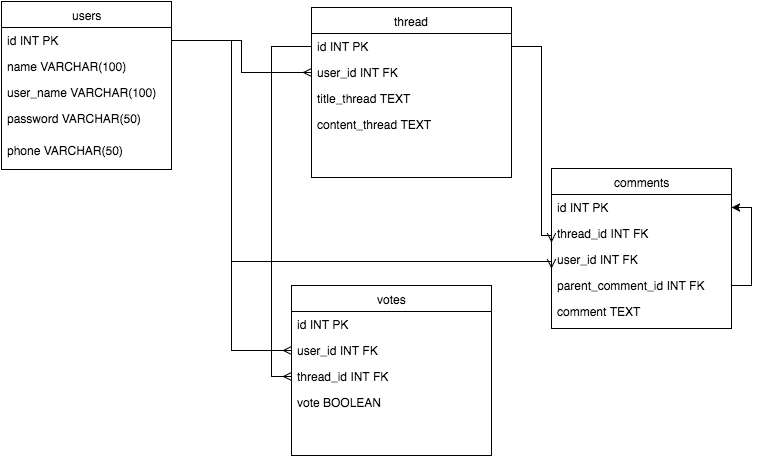

The diagram above was exported from draw.io. Its source (the exported page's mxGraphModel, read from the mxfile embedded in the PNG):
<mxGraphModel dx="887" dy="631" grid="1" gridSize="10" guides="1" tooltips="1" connect="1" arrows="1" fold="1" page="1" pageScale="1" pageWidth="850" pageHeight="1100" background="#ffffff" math="0" shadow="0">
  <root>
    <mxCell id="0" />
    <mxCell id="1" parent="0" />
    <mxCell id="2" value="users" style="swimlane;html=1;fontStyle=0;childLayout=stackLayout;horizontal=1;startSize=26;fillColor=none;horizontalStack=0;resizeParent=1;resizeLast=0;collapsible=1;marginBottom=0;swimlaneFillColor=#ffffff;" parent="1" vertex="1">
      <mxGeometry x="80" y="160" width="170" height="168" as="geometry" />
    </mxCell>
    <mxCell id="3" value="id INT PK" style="text;html=1;strokeColor=none;fillColor=none;align=left;verticalAlign=top;spacingLeft=4;spacingRight=4;whiteSpace=wrap;overflow=hidden;rotatable=0;points=[[0,0.5],[1,0.5]];portConstraint=eastwest;" parent="2" vertex="1">
      <mxGeometry y="26" width="170" height="26" as="geometry" />
    </mxCell>
    <mxCell id="4" value="name VARCHAR(100)" style="text;html=1;strokeColor=none;fillColor=none;align=left;verticalAlign=top;spacingLeft=4;spacingRight=4;whiteSpace=wrap;overflow=hidden;rotatable=0;points=[[0,0.5],[1,0.5]];portConstraint=eastwest;" parent="2" vertex="1">
      <mxGeometry y="52" width="170" height="26" as="geometry" />
    </mxCell>
    <mxCell id="9" value="user_name VARCHAR(100)" style="text;html=1;strokeColor=none;fillColor=none;align=left;verticalAlign=top;spacingLeft=4;spacingRight=4;whiteSpace=wrap;overflow=hidden;rotatable=0;points=[[0,0.5],[1,0.5]];portConstraint=eastwest;" parent="2" vertex="1">
      <mxGeometry y="78" width="170" height="26" as="geometry" />
    </mxCell>
    <mxCell id="8" value="password VARCHAR(50)" style="text;html=1;strokeColor=none;fillColor=none;align=left;verticalAlign=top;spacingLeft=4;spacingRight=4;whiteSpace=wrap;overflow=hidden;rotatable=0;points=[[0,0.5],[1,0.5]];portConstraint=eastwest;" parent="2" vertex="1">
      <mxGeometry y="104" width="170" height="32" as="geometry" />
    </mxCell>
    <mxCell id="53" value="phone VARCHAR(50)" style="text;html=1;strokeColor=none;fillColor=none;align=left;verticalAlign=top;spacingLeft=4;spacingRight=4;whiteSpace=wrap;overflow=hidden;rotatable=0;points=[[0,0.5],[1,0.5]];portConstraint=eastwest;" parent="2" vertex="1">
      <mxGeometry y="136" width="170" height="32" as="geometry" />
    </mxCell>
    <mxCell id="55" value="thread" style="swimlane;html=1;fontStyle=0;childLayout=stackLayout;horizontal=1;startSize=26;fillColor=none;horizontalStack=0;resizeParent=1;resizeLast=0;collapsible=1;marginBottom=0;swimlaneFillColor=#ffffff;" parent="1" vertex="1">
      <mxGeometry x="390" y="166" width="200" height="170" as="geometry" />
    </mxCell>
    <mxCell id="56" value="id INT PK" style="text;html=1;strokeColor=none;fillColor=none;align=left;verticalAlign=top;spacingLeft=4;spacingRight=4;whiteSpace=wrap;overflow=hidden;rotatable=0;points=[[0,0.5],[1,0.5]];portConstraint=eastwest;" parent="55" vertex="1">
      <mxGeometry y="26" width="200" height="26" as="geometry" />
    </mxCell>
    <mxCell id="57" value="user_id INT FK" style="text;html=1;strokeColor=none;fillColor=none;align=left;verticalAlign=top;spacingLeft=4;spacingRight=4;whiteSpace=wrap;overflow=hidden;rotatable=0;points=[[0,0.5],[1,0.5]];portConstraint=eastwest;" parent="55" vertex="1">
      <mxGeometry y="52" width="200" height="26" as="geometry" />
    </mxCell>
    <mxCell id="58" value="title_thread TEXT" style="text;html=1;strokeColor=none;fillColor=none;align=left;verticalAlign=top;spacingLeft=4;spacingRight=4;whiteSpace=wrap;overflow=hidden;rotatable=0;points=[[0,0.5],[1,0.5]];portConstraint=eastwest;" parent="55" vertex="1">
      <mxGeometry y="78" width="200" height="26" as="geometry" />
    </mxCell>
    <mxCell id="84" value="content_thread TEXT" style="text;html=1;strokeColor=none;fillColor=none;align=left;verticalAlign=top;spacingLeft=4;spacingRight=4;whiteSpace=wrap;overflow=hidden;rotatable=0;points=[[0,0.5],[1,0.5]];portConstraint=eastwest;" parent="55" vertex="1">
      <mxGeometry y="104" width="200" height="26" as="geometry" />
    </mxCell>
    <mxCell id="61" value="comments" style="swimlane;html=1;fontStyle=0;childLayout=stackLayout;horizontal=1;startSize=26;fillColor=none;horizontalStack=0;resizeParent=1;resizeLast=0;collapsible=1;marginBottom=0;swimlaneFillColor=#ffffff;" parent="1" vertex="1">
      <mxGeometry x="630" y="327" width="180" height="160" as="geometry" />
    </mxCell>
    <mxCell id="62" value="id INT PK" style="text;html=1;strokeColor=none;fillColor=none;align=left;verticalAlign=top;spacingLeft=4;spacingRight=4;whiteSpace=wrap;overflow=hidden;rotatable=0;points=[[0,0.5],[1,0.5]];portConstraint=eastwest;" parent="61" vertex="1">
      <mxGeometry y="26" width="180" height="26" as="geometry" />
    </mxCell>
    <mxCell id="63" value="thread_id INT FK" style="text;html=1;strokeColor=none;fillColor=none;align=left;verticalAlign=top;spacingLeft=4;spacingRight=4;whiteSpace=wrap;overflow=hidden;rotatable=0;points=[[0,0.5],[1,0.5]];portConstraint=eastwest;" parent="61" vertex="1">
      <mxGeometry y="52" width="180" height="26" as="geometry" />
    </mxCell>
    <mxCell id="85" value="user_id INT FK" style="text;html=1;strokeColor=none;fillColor=none;align=left;verticalAlign=top;spacingLeft=4;spacingRight=4;whiteSpace=wrap;overflow=hidden;rotatable=0;points=[[0,0.5],[1,0.5]];portConstraint=eastwest;" parent="61" vertex="1">
      <mxGeometry y="78" width="180" height="26" as="geometry" />
    </mxCell>
    <mxCell id="92" style="edgeStyle=orthogonalEdgeStyle;rounded=0;html=1;exitX=1;exitY=0.5;entryX=1;entryY=0.5;jettySize=auto;orthogonalLoop=1;endArrow=classic;endFill=1;" parent="61" source="90" target="62" edge="1">
      <mxGeometry relative="1" as="geometry" />
    </mxCell>
    <mxCell id="90" value="parent_comment_id INT FK" style="text;html=1;strokeColor=none;fillColor=none;align=left;verticalAlign=top;spacingLeft=4;spacingRight=4;whiteSpace=wrap;overflow=hidden;rotatable=0;points=[[0,0.5],[1,0.5]];portConstraint=eastwest;" parent="61" vertex="1">
      <mxGeometry y="104" width="180" height="26" as="geometry" />
    </mxCell>
    <mxCell id="67" value="comment TEXT" style="text;html=1;strokeColor=none;fillColor=none;align=left;verticalAlign=top;spacingLeft=4;spacingRight=4;whiteSpace=wrap;overflow=hidden;rotatable=0;points=[[0,0.5],[1,0.5]];portConstraint=eastwest;" parent="61" vertex="1">
      <mxGeometry y="130" width="180" height="30" as="geometry" />
    </mxCell>
    <mxCell id="65" style="edgeStyle=orthogonalEdgeStyle;rounded=0;html=1;exitX=1;exitY=0.5;entryX=0;entryY=0.5;endArrow=ERmany;endFill=0;jettySize=auto;orthogonalLoop=1;" parent="1" source="3" target="57" edge="1">
      <mxGeometry relative="1" as="geometry" />
    </mxCell>
    <mxCell id="66" style="edgeStyle=orthogonalEdgeStyle;rounded=0;html=1;exitX=1;exitY=0.5;entryX=0;entryY=0.5;endArrow=ERmany;endFill=0;jettySize=auto;orthogonalLoop=1;" parent="1" source="56" target="63" edge="1">
      <mxGeometry relative="1" as="geometry">
        <Array as="points">
          <mxPoint x="620" y="205" />
          <mxPoint x="620" y="394" />
        </Array>
      </mxGeometry>
    </mxCell>
    <mxCell id="88" style="edgeStyle=orthogonalEdgeStyle;rounded=0;html=1;exitX=1;exitY=0.5;entryX=0;entryY=0.5;endArrow=ERmany;endFill=0;jettySize=auto;orthogonalLoop=1;" parent="1" source="3" target="85" edge="1">
      <mxGeometry relative="1" as="geometry">
        <Array as="points">
          <mxPoint x="310" y="199" />
          <mxPoint x="310" y="420" />
        </Array>
      </mxGeometry>
    </mxCell>
    <mxCell id="93" value="votes" style="swimlane;html=1;fontStyle=0;childLayout=stackLayout;horizontal=1;startSize=26;fillColor=none;horizontalStack=0;resizeParent=1;resizeLast=0;collapsible=1;marginBottom=0;swimlaneFillColor=#ffffff;" parent="1" vertex="1">
      <mxGeometry x="370" y="444" width="200" height="170" as="geometry" />
    </mxCell>
    <mxCell id="94" value="id INT PK" style="text;html=1;strokeColor=none;fillColor=none;align=left;verticalAlign=top;spacingLeft=4;spacingRight=4;whiteSpace=wrap;overflow=hidden;rotatable=0;points=[[0,0.5],[1,0.5]];portConstraint=eastwest;" parent="93" vertex="1">
      <mxGeometry y="26" width="200" height="26" as="geometry" />
    </mxCell>
    <mxCell id="95" value="user_id INT FK" style="text;html=1;strokeColor=none;fillColor=none;align=left;verticalAlign=top;spacingLeft=4;spacingRight=4;whiteSpace=wrap;overflow=hidden;rotatable=0;points=[[0,0.5],[1,0.5]];portConstraint=eastwest;" parent="93" vertex="1">
      <mxGeometry y="52" width="200" height="26" as="geometry" />
    </mxCell>
    <mxCell id="97" value="thread_id INT FK" style="text;html=1;strokeColor=none;fillColor=none;align=left;verticalAlign=top;spacingLeft=4;spacingRight=4;whiteSpace=wrap;overflow=hidden;rotatable=0;points=[[0,0.5],[1,0.5]];portConstraint=eastwest;" parent="93" vertex="1">
      <mxGeometry y="78" width="200" height="26" as="geometry" />
    </mxCell>
    <mxCell id="98" value="vote BOOLEAN" style="text;html=1;strokeColor=none;fillColor=none;align=left;verticalAlign=top;spacingLeft=4;spacingRight=4;whiteSpace=wrap;overflow=hidden;rotatable=0;points=[[0,0.5],[1,0.5]];portConstraint=eastwest;" parent="93" vertex="1">
      <mxGeometry y="104" width="200" height="26" as="geometry" />
    </mxCell>
    <mxCell id="99" style="edgeStyle=orthogonalEdgeStyle;rounded=0;html=1;exitX=0;exitY=0.5;entryX=0;entryY=0.5;endArrow=ERmany;endFill=0;jettySize=auto;orthogonalLoop=1;" parent="1" source="56" target="97" edge="1">
      <mxGeometry relative="1" as="geometry" />
    </mxCell>
    <mxCell id="100" style="edgeStyle=orthogonalEdgeStyle;rounded=0;html=1;exitX=1;exitY=0.5;entryX=0;entryY=0.5;endArrow=ERmany;endFill=0;jettySize=auto;orthogonalLoop=1;" parent="1" source="3" target="95" edge="1">
      <mxGeometry relative="1" as="geometry" />
    </mxCell>
  </root>
</mxGraphModel>